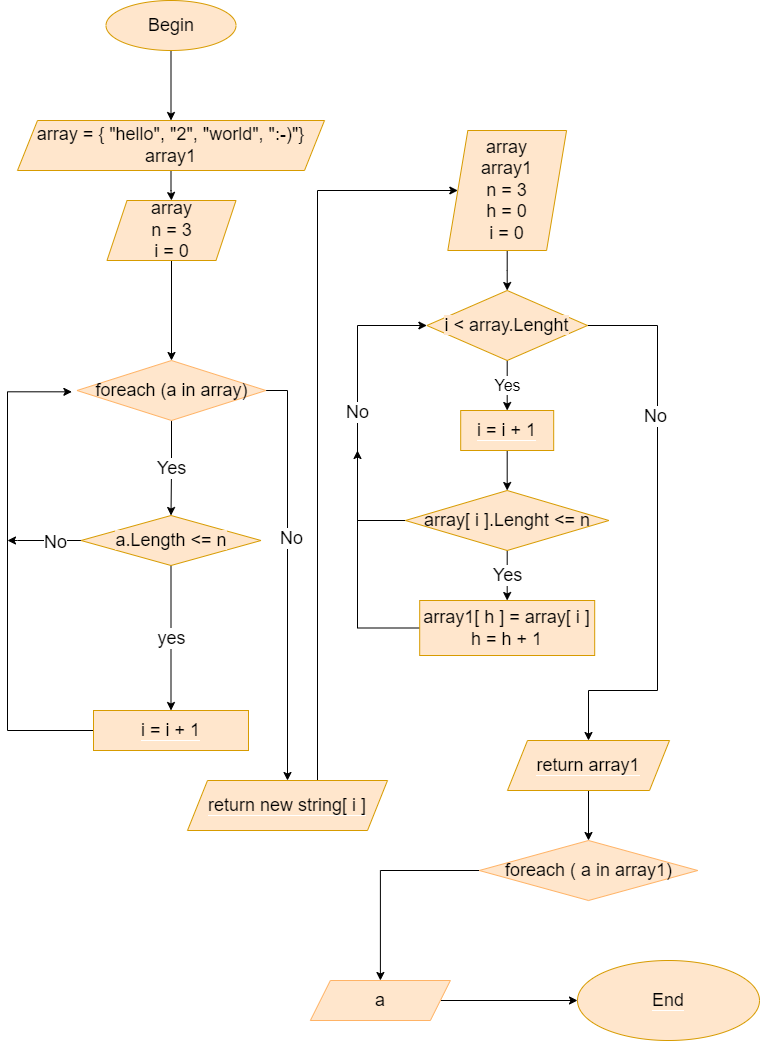

The diagram above was exported from draw.io. Its source (the exported page's mxGraphModel, read from the mxfile embedded in the PNG):
<mxGraphModel dx="2033" dy="794" grid="1" gridSize="10" guides="1" tooltips="1" connect="1" arrows="1" fold="1" page="1" pageScale="1" pageWidth="827" pageHeight="1169" math="0" shadow="0">
  <root>
    <mxCell id="0" />
    <mxCell id="1" parent="0" />
    <mxCell id="rAWfRsGZzJtU4sxBya35-33" style="edgeStyle=orthogonalEdgeStyle;rounded=0;orthogonalLoop=1;jettySize=auto;html=1;fontSize=18;" parent="1" source="rAWfRsGZzJtU4sxBya35-1" target="rAWfRsGZzJtU4sxBya35-2" edge="1">
      <mxGeometry relative="1" as="geometry" />
    </mxCell>
    <mxCell id="rAWfRsGZzJtU4sxBya35-1" value="&lt;font style=&quot;font-size: 18px;&quot;&gt;Begin&lt;/font&gt;" style="ellipse;whiteSpace=wrap;html=1;fillColor=#ffe6cc;strokeColor=#d79b00;" parent="1" vertex="1">
      <mxGeometry x="118.5" y="20" width="130" height="50" as="geometry" />
    </mxCell>
    <mxCell id="rAWfRsGZzJtU4sxBya35-16" style="edgeStyle=orthogonalEdgeStyle;rounded=0;orthogonalLoop=1;jettySize=auto;html=1;fontSize=18;" parent="1" source="rAWfRsGZzJtU4sxBya35-2" target="rAWfRsGZzJtU4sxBya35-4" edge="1">
      <mxGeometry relative="1" as="geometry" />
    </mxCell>
    <mxCell id="rAWfRsGZzJtU4sxBya35-2" value="&lt;font style=&quot;font-size: 18px;&quot;&gt;array = { &quot;hello&quot;, &quot;2&quot;, &quot;world&quot;, &quot;:-)&quot;}&lt;br&gt;array1&lt;br&gt;&lt;/font&gt;" style="shape=parallelogram;perimeter=parallelogramPerimeter;whiteSpace=wrap;html=1;fixedSize=1;fillColor=#ffe6cc;strokeColor=#d79b00;" parent="1" vertex="1">
      <mxGeometry x="30" y="140" width="307" height="50" as="geometry" />
    </mxCell>
    <mxCell id="rAWfRsGZzJtU4sxBya35-3" style="edgeStyle=orthogonalEdgeStyle;rounded=0;orthogonalLoop=1;jettySize=auto;html=1;entryX=0.5;entryY=0;entryDx=0;entryDy=0;fontSize=18;fontColor=#000000;" parent="1" source="rAWfRsGZzJtU4sxBya35-4" target="rAWfRsGZzJtU4sxBya35-15" edge="1">
      <mxGeometry relative="1" as="geometry">
        <mxPoint x="308" y="480" as="targetPoint" />
      </mxGeometry>
    </mxCell>
    <mxCell id="rAWfRsGZzJtU4sxBya35-4" value="&lt;font style=&quot;font-size: 18px;&quot;&gt;array&lt;br&gt;n = 3&lt;br&gt;i = 0&lt;/font&gt;" style="shape=parallelogram;perimeter=parallelogramPerimeter;whiteSpace=wrap;html=1;fixedSize=1;fillColor=#ffe6cc;strokeColor=#d79b00;" parent="1" vertex="1">
      <mxGeometry x="119.5" y="220" width="129" height="60" as="geometry" />
    </mxCell>
    <mxCell id="rAWfRsGZzJtU4sxBya35-5" value="Yes" style="edgeStyle=orthogonalEdgeStyle;rounded=0;orthogonalLoop=1;jettySize=auto;html=1;entryX=0.5;entryY=0;entryDx=0;entryDy=0;fontSize=18;fontColor=#000000;exitX=0.5;exitY=1;exitDx=0;exitDy=0;" parent="1" source="rAWfRsGZzJtU4sxBya35-15" target="rAWfRsGZzJtU4sxBya35-11" edge="1">
      <mxGeometry relative="1" as="geometry">
        <mxPoint x="308" y="540" as="sourcePoint" />
      </mxGeometry>
    </mxCell>
    <mxCell id="rAWfRsGZzJtU4sxBya35-6" style="edgeStyle=orthogonalEdgeStyle;rounded=0;orthogonalLoop=1;jettySize=auto;html=1;exitX=1;exitY=0.5;exitDx=0;exitDy=0;entryX=0.5;entryY=0;entryDx=0;entryDy=0;" parent="1" source="rAWfRsGZzJtU4sxBya35-15" target="rAWfRsGZzJtU4sxBya35-14" edge="1">
      <mxGeometry x="0.0072" y="-50" relative="1" as="geometry">
        <mxPoint x="420" y="840" as="targetPoint" />
        <mxPoint x="398" y="510" as="sourcePoint" />
        <Array as="points">
          <mxPoint x="300" y="410" />
          <mxPoint x="300" y="800" />
        </Array>
        <mxPoint as="offset" />
      </mxGeometry>
    </mxCell>
    <mxCell id="rAWfRsGZzJtU4sxBya35-7" value="&lt;font style=&quot;font-size: 18px;&quot;&gt;No&lt;/font&gt;" style="edgeLabel;html=1;align=center;verticalAlign=middle;resizable=0;points=[];" parent="rAWfRsGZzJtU4sxBya35-6" connectable="0" vertex="1">
      <mxGeometry x="-0.1786" y="3" relative="1" as="geometry">
        <mxPoint as="offset" />
      </mxGeometry>
    </mxCell>
    <mxCell id="rAWfRsGZzJtU4sxBya35-8" value="yes" style="edgeStyle=orthogonalEdgeStyle;rounded=0;orthogonalLoop=1;jettySize=auto;html=1;entryX=0.5;entryY=0;entryDx=0;entryDy=0;fontSize=18;fontColor=#000000;" parent="1" source="rAWfRsGZzJtU4sxBya35-11" target="rAWfRsGZzJtU4sxBya35-13" edge="1">
      <mxGeometry relative="1" as="geometry" />
    </mxCell>
    <mxCell id="rAWfRsGZzJtU4sxBya35-9" style="edgeStyle=orthogonalEdgeStyle;rounded=0;orthogonalLoop=1;jettySize=auto;html=1;fontSize=18;" parent="1" source="rAWfRsGZzJtU4sxBya35-11" edge="1">
      <mxGeometry relative="1" as="geometry">
        <mxPoint x="20" y="560" as="targetPoint" />
        <Array as="points">
          <mxPoint x="30" y="560" />
        </Array>
      </mxGeometry>
    </mxCell>
    <mxCell id="rAWfRsGZzJtU4sxBya35-10" value="No" style="edgeLabel;html=1;align=center;verticalAlign=middle;resizable=0;points=[];fontSize=18;" parent="rAWfRsGZzJtU4sxBya35-9" connectable="0" vertex="1">
      <mxGeometry x="-0.2824" y="1" relative="1" as="geometry">
        <mxPoint as="offset" />
      </mxGeometry>
    </mxCell>
    <mxCell id="rAWfRsGZzJtU4sxBya35-11" value="&lt;div style=&quot;line-height: 27px;&quot;&gt;&lt;font style=&quot;background-color: rgb(255, 230, 204);&quot;&gt;a.Length &amp;lt;= n&lt;/font&gt;&lt;br&gt;&lt;/div&gt;" style="rhombus;whiteSpace=wrap;html=1;fontSize=18;fillColor=#ffe6cc;strokeColor=#d79b00;" parent="1" vertex="1">
      <mxGeometry x="93.5" y="535" width="180" height="50" as="geometry" />
    </mxCell>
    <mxCell id="rAWfRsGZzJtU4sxBya35-12" style="edgeStyle=orthogonalEdgeStyle;rounded=0;orthogonalLoop=1;jettySize=auto;html=1;entryX=-0.027;entryY=0.522;entryDx=0;entryDy=0;fontSize=18;fontColor=#000000;entryPerimeter=0;exitX=0;exitY=0.5;exitDx=0;exitDy=0;" parent="1" source="rAWfRsGZzJtU4sxBya35-13" target="rAWfRsGZzJtU4sxBya35-15" edge="1">
      <mxGeometry relative="1" as="geometry">
        <Array as="points">
          <mxPoint x="20" y="750" />
          <mxPoint x="20" y="411" />
        </Array>
        <mxPoint x="218" y="510" as="targetPoint" />
      </mxGeometry>
    </mxCell>
    <mxCell id="rAWfRsGZzJtU4sxBya35-13" value="&lt;span style=&quot;background-color: rgb(255, 230, 204);&quot;&gt;i = i + 1&lt;/span&gt;" style="rounded=0;whiteSpace=wrap;html=1;labelBackgroundColor=#FFFFFF;fontSize=18;fillColor=#ffe6cc;strokeColor=#d79b00;" parent="1" vertex="1">
      <mxGeometry x="106" y="730" width="155" height="40" as="geometry" />
    </mxCell>
    <mxCell id="rAWfRsGZzJtU4sxBya35-42" style="edgeStyle=orthogonalEdgeStyle;rounded=0;orthogonalLoop=1;jettySize=auto;html=1;fontSize=18;" parent="1" source="rAWfRsGZzJtU4sxBya35-14" target="rAWfRsGZzJtU4sxBya35-19" edge="1">
      <mxGeometry relative="1" as="geometry">
        <mxPoint x="350" y="210" as="targetPoint" />
        <Array as="points">
          <mxPoint x="330" y="210" />
        </Array>
      </mxGeometry>
    </mxCell>
    <mxCell id="rAWfRsGZzJtU4sxBya35-14" value="&lt;span style=&quot;background-color: rgb(255, 230, 204);&quot;&gt;return new string[ i ]&lt;/span&gt;" style="shape=parallelogram;perimeter=parallelogramPerimeter;whiteSpace=wrap;html=1;fixedSize=1;labelBackgroundColor=#FFFFFF;fontSize=18;fillColor=#ffe6cc;strokeColor=#d79b00;" parent="1" vertex="1">
      <mxGeometry x="200" y="800" width="200" height="50" as="geometry" />
    </mxCell>
    <mxCell id="rAWfRsGZzJtU4sxBya35-15" value="foreach (a in array)" style="rhombus;whiteSpace=wrap;html=1;fontSize=18;fillColor=#FFE6CC;strokeColor=#FFB366;" parent="1" vertex="1">
      <mxGeometry x="89.5" y="380" width="189" height="60" as="geometry" />
    </mxCell>
    <mxCell id="rAWfRsGZzJtU4sxBya35-18" style="edgeStyle=orthogonalEdgeStyle;rounded=0;orthogonalLoop=1;jettySize=auto;html=1;entryX=0.5;entryY=0;entryDx=0;entryDy=0;fontSize=18;fontColor=#000000;" parent="1" source="rAWfRsGZzJtU4sxBya35-19" target="rAWfRsGZzJtU4sxBya35-23" edge="1">
      <mxGeometry relative="1" as="geometry">
        <mxPoint x="819.5" y="250" as="targetPoint" />
      </mxGeometry>
    </mxCell>
    <mxCell id="rAWfRsGZzJtU4sxBya35-19" value="&lt;font style=&quot;font-size: 18px;&quot;&gt;array&lt;br&gt;array1&lt;br&gt;n = 3&lt;br&gt;h = 0&lt;br&gt;i = 0&lt;br&gt;&lt;/font&gt;" style="shape=parallelogram;perimeter=parallelogramPerimeter;whiteSpace=wrap;html=1;fixedSize=1;fillColor=#ffe6cc;strokeColor=#d79b00;" parent="1" vertex="1">
      <mxGeometry x="460.32" y="150" width="118.75" height="120" as="geometry" />
    </mxCell>
    <mxCell id="rAWfRsGZzJtU4sxBya35-20" value="&lt;font size=&quot;3&quot;&gt;Yes&lt;br&gt;&lt;/font&gt;" style="edgeStyle=orthogonalEdgeStyle;rounded=0;orthogonalLoop=1;jettySize=auto;html=1;" parent="1" source="rAWfRsGZzJtU4sxBya35-23" target="rAWfRsGZzJtU4sxBya35-25" edge="1">
      <mxGeometry relative="1" as="geometry" />
    </mxCell>
    <mxCell id="rAWfRsGZzJtU4sxBya35-21" style="edgeStyle=orthogonalEdgeStyle;rounded=0;orthogonalLoop=1;jettySize=auto;html=1;fontSize=18;entryX=0.5;entryY=0;entryDx=0;entryDy=0;" parent="1" source="rAWfRsGZzJtU4sxBya35-23" target="rAWfRsGZzJtU4sxBya35-26" edge="1">
      <mxGeometry relative="1" as="geometry">
        <mxPoint x="480" y="870" as="targetPoint" />
        <Array as="points">
          <mxPoint x="670" y="345" />
          <mxPoint x="670" y="710" />
          <mxPoint x="601" y="710" />
        </Array>
      </mxGeometry>
    </mxCell>
    <mxCell id="rAWfRsGZzJtU4sxBya35-22" value="No" style="edgeLabel;html=1;align=center;verticalAlign=middle;resizable=0;points=[];fontSize=18;" parent="rAWfRsGZzJtU4sxBya35-21" connectable="0" vertex="1">
      <mxGeometry x="-0.421" y="-3" relative="1" as="geometry">
        <mxPoint as="offset" />
      </mxGeometry>
    </mxCell>
    <mxCell id="rAWfRsGZzJtU4sxBya35-23" value="&lt;div style=&quot;line-height: 27px;&quot;&gt;&lt;font style=&quot;background-color: rgb(255, 230, 204);&quot;&gt;i &amp;lt; array.Lenght&lt;/font&gt;&lt;/div&gt;" style="rhombus;whiteSpace=wrap;html=1;fontSize=18;fillColor=#ffe6cc;strokeColor=#d79b00;" parent="1" vertex="1">
      <mxGeometry x="439.38" y="310" width="160.62" height="70" as="geometry" />
    </mxCell>
    <mxCell id="rAWfRsGZzJtU4sxBya35-24" style="edgeStyle=orthogonalEdgeStyle;rounded=0;orthogonalLoop=1;jettySize=auto;html=1;entryX=0.5;entryY=0;entryDx=0;entryDy=0;fontSize=18;" parent="1" source="rAWfRsGZzJtU4sxBya35-25" target="rAWfRsGZzJtU4sxBya35-31" edge="1">
      <mxGeometry relative="1" as="geometry" />
    </mxCell>
    <mxCell id="rAWfRsGZzJtU4sxBya35-25" value="&lt;span style=&quot;background-color: rgb(255, 230, 204);&quot;&gt;i = i + 1&lt;/span&gt;" style="rounded=0;whiteSpace=wrap;html=1;labelBackgroundColor=#FFFFFF;fontSize=18;fillColor=#ffe6cc;strokeColor=#d79b00;" parent="1" vertex="1">
      <mxGeometry x="473.19" y="430" width="93" height="40" as="geometry" />
    </mxCell>
    <mxCell id="rAWfRsGZzJtU4sxBya35-35" style="edgeStyle=orthogonalEdgeStyle;rounded=0;orthogonalLoop=1;jettySize=auto;html=1;entryX=0.5;entryY=0;entryDx=0;entryDy=0;fontSize=18;" parent="1" source="rAWfRsGZzJtU4sxBya35-26" target="rAWfRsGZzJtU4sxBya35-34" edge="1">
      <mxGeometry relative="1" as="geometry">
        <Array as="points">
          <mxPoint x="600" y="860" />
        </Array>
      </mxGeometry>
    </mxCell>
    <mxCell id="rAWfRsGZzJtU4sxBya35-26" value="&lt;span style=&quot;background-color: rgb(255, 230, 204);&quot;&gt;return array1&lt;/span&gt;" style="shape=parallelogram;perimeter=parallelogramPerimeter;whiteSpace=wrap;html=1;fixedSize=1;labelBackgroundColor=#FFFFFF;fontSize=18;fillColor=#ffe6cc;strokeColor=#d79b00;" parent="1" vertex="1">
      <mxGeometry x="520" y="760" width="162" height="50" as="geometry" />
    </mxCell>
    <mxCell id="rAWfRsGZzJtU4sxBya35-41" style="edgeStyle=orthogonalEdgeStyle;rounded=0;orthogonalLoop=1;jettySize=auto;html=1;exitX=0;exitY=0.5;exitDx=0;exitDy=0;fontSize=18;" parent="1" source="rAWfRsGZzJtU4sxBya35-28" edge="1">
      <mxGeometry relative="1" as="geometry">
        <mxPoint x="370" y="470" as="targetPoint" />
      </mxGeometry>
    </mxCell>
    <mxCell id="rAWfRsGZzJtU4sxBya35-28" value="&lt;font style=&quot;font-size: 18px;&quot;&gt;array1[ h ] = array[ i ]&lt;br&gt;h = h + 1&lt;/font&gt;" style="rounded=0;whiteSpace=wrap;html=1;fillColor=#ffe6cc;strokeColor=#d79b00;" parent="1" vertex="1">
      <mxGeometry x="432.19" y="620" width="175" height="55" as="geometry" />
    </mxCell>
    <mxCell id="rAWfRsGZzJtU4sxBya35-30" value="No" style="edgeStyle=orthogonalEdgeStyle;rounded=0;orthogonalLoop=1;jettySize=auto;html=1;entryX=0;entryY=0.5;entryDx=0;entryDy=0;fontSize=18;exitX=0;exitY=0.5;exitDx=0;exitDy=0;" parent="1" source="rAWfRsGZzJtU4sxBya35-31" target="rAWfRsGZzJtU4sxBya35-23" edge="1">
      <mxGeometry relative="1" as="geometry">
        <Array as="points">
          <mxPoint x="370" y="540" />
          <mxPoint x="370" y="345" />
        </Array>
      </mxGeometry>
    </mxCell>
    <mxCell id="rAWfRsGZzJtU4sxBya35-40" value="Yes" style="edgeStyle=orthogonalEdgeStyle;rounded=0;orthogonalLoop=1;jettySize=auto;html=1;entryX=0.5;entryY=0;entryDx=0;entryDy=0;fontSize=18;" parent="1" source="rAWfRsGZzJtU4sxBya35-31" target="rAWfRsGZzJtU4sxBya35-28" edge="1">
      <mxGeometry relative="1" as="geometry" />
    </mxCell>
    <mxCell id="rAWfRsGZzJtU4sxBya35-31" value="&lt;font style=&quot;font-size: 18px;&quot;&gt;array[ i ].Lenght &amp;lt;= n&lt;/font&gt;" style="rhombus;whiteSpace=wrap;html=1;fillColor=#ffe6cc;strokeColor=#d79b00;" parent="1" vertex="1">
      <mxGeometry x="417.94" y="510" width="203.5" height="60" as="geometry" />
    </mxCell>
    <mxCell id="rAWfRsGZzJtU4sxBya35-36" style="edgeStyle=orthogonalEdgeStyle;rounded=0;orthogonalLoop=1;jettySize=auto;html=1;fontSize=18;" parent="1" source="rAWfRsGZzJtU4sxBya35-34" target="rAWfRsGZzJtU4sxBya35-37" edge="1">
      <mxGeometry relative="1" as="geometry">
        <mxPoint x="630" y="1065" as="targetPoint" />
      </mxGeometry>
    </mxCell>
    <mxCell id="rAWfRsGZzJtU4sxBya35-34" value="foreach ( a in array1)" style="rhombus;whiteSpace=wrap;html=1;fontSize=18;fillColor=#FFE6CC;strokeColor=#FFB366;" parent="1" vertex="1">
      <mxGeometry x="491.75" y="860" width="218.5" height="60" as="geometry" />
    </mxCell>
    <mxCell id="rAWfRsGZzJtU4sxBya35-43" style="edgeStyle=orthogonalEdgeStyle;rounded=0;orthogonalLoop=1;jettySize=auto;html=1;fontSize=18;" parent="1" source="rAWfRsGZzJtU4sxBya35-37" target="rAWfRsGZzJtU4sxBya35-39" edge="1">
      <mxGeometry relative="1" as="geometry" />
    </mxCell>
    <mxCell id="rAWfRsGZzJtU4sxBya35-37" value="a" style="shape=parallelogram;perimeter=parallelogramPerimeter;whiteSpace=wrap;html=1;fixedSize=1;strokeColor=#FFB366;fontSize=18;fillColor=#FFE6CC;" parent="1" vertex="1">
      <mxGeometry x="322.88" y="1000" width="140" height="40" as="geometry" />
    </mxCell>
    <mxCell id="rAWfRsGZzJtU4sxBya35-39" value="&lt;span style=&quot;background-color: rgb(255, 230, 204);&quot;&gt;End&lt;/span&gt;" style="ellipse;whiteSpace=wrap;html=1;labelBackgroundColor=#FFFFFF;fontSize=18;fillColor=#ffe6cc;strokeColor=#d79b00;" parent="1" vertex="1">
      <mxGeometry x="590" y="980" width="182" height="80" as="geometry" />
    </mxCell>
  </root>
</mxGraphModel>